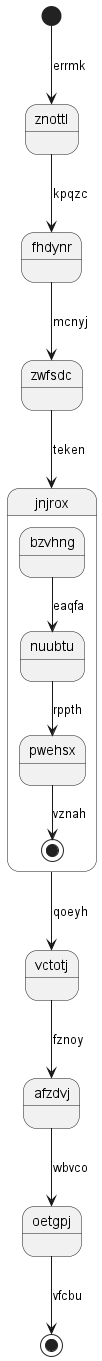

The diagram above was rendered by PlantUML. Its source (embedded in the PNG):
@startuml
state znottl
[*] --> znottl : errmk
znottl --> fhdynr : kpqzc
fhdynr --> zwfsdc : mcnyj
zwfsdc --> jnjrox : teken
state jnjrox {
bzvhng --> nuubtu : eaqfa
nuubtu --> pwehsx : rppth
pwehsx --> [*] : vznah
}
jnjrox --> vctotj : qoeyh
vctotj --> afzdvj : fznoy
afzdvj --> oetgpj : wbvco
oetgpj --> [*] : vfcbu
@enduml